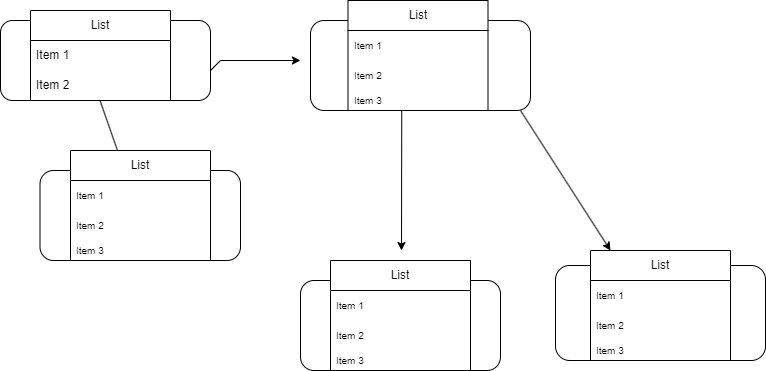

The diagram above was exported from draw.io. Its source (the exported page's mxGraphModel, read from the mxfile embedded in the PNG):
<mxGraphModel dx="880" dy="460" grid="1" gridSize="10" guides="1" tooltips="1" connect="1" arrows="1" fold="1" page="1" pageScale="1" pageWidth="850" pageHeight="1100" math="0" shadow="0">
  <root>
    <mxCell id="0" />
    <mxCell id="1" parent="0" />
    <mxCell id="QaFB4UMlA3ELlFcI0PAy-2" value="" style="rounded=1;whiteSpace=wrap;html=1;" vertex="1" parent="1">
      <mxGeometry x="40" y="90" width="210" height="80" as="geometry" />
    </mxCell>
    <mxCell id="QaFB4UMlA3ELlFcI0PAy-3" value="" style="endArrow=classic;html=1;rounded=0;" edge="1" parent="1" target="QaFB4UMlA3ELlFcI0PAy-4">
      <mxGeometry width="50" height="50" relative="1" as="geometry">
        <mxPoint x="139.5" y="170" as="sourcePoint" />
        <mxPoint x="139.5" y="270" as="targetPoint" />
      </mxGeometry>
    </mxCell>
    <mxCell id="QaFB4UMlA3ELlFcI0PAy-4" value="" style="rounded=1;whiteSpace=wrap;html=1;" vertex="1" parent="1">
      <mxGeometry x="79.5" y="240" width="200.5" height="90" as="geometry" />
    </mxCell>
    <mxCell id="QaFB4UMlA3ELlFcI0PAy-5" value="" style="rounded=1;whiteSpace=wrap;html=1;" vertex="1" parent="1">
      <mxGeometry x="350" y="90" width="220" height="90" as="geometry" />
    </mxCell>
    <mxCell id="QaFB4UMlA3ELlFcI0PAy-6" value="" style="endArrow=classic;html=1;rounded=0;" edge="1" parent="1">
      <mxGeometry width="50" height="50" relative="1" as="geometry">
        <mxPoint x="250" y="140" as="sourcePoint" />
        <mxPoint x="340" y="130" as="targetPoint" />
        <Array as="points">
          <mxPoint x="260" y="130" />
        </Array>
      </mxGeometry>
    </mxCell>
    <mxCell id="QaFB4UMlA3ELlFcI0PAy-7" value="" style="rounded=1;whiteSpace=wrap;html=1;" vertex="1" parent="1">
      <mxGeometry x="340" y="350" width="200" height="90" as="geometry" />
    </mxCell>
    <mxCell id="QaFB4UMlA3ELlFcI0PAy-8" value="" style="endArrow=classic;html=1;rounded=0;" edge="1" parent="1">
      <mxGeometry width="50" height="50" relative="1" as="geometry">
        <mxPoint x="441.25" y="180" as="sourcePoint" />
        <mxPoint x="441" y="320" as="targetPoint" />
      </mxGeometry>
    </mxCell>
    <mxCell id="QaFB4UMlA3ELlFcI0PAy-9" value="" style="rounded=1;whiteSpace=wrap;html=1;" vertex="1" parent="1">
      <mxGeometry x="595" y="335" width="210" height="95" as="geometry" />
    </mxCell>
    <mxCell id="QaFB4UMlA3ELlFcI0PAy-10" value="" style="endArrow=classic;html=1;rounded=0;" edge="1" parent="1">
      <mxGeometry width="50" height="50" relative="1" as="geometry">
        <mxPoint x="560" y="180" as="sourcePoint" />
        <mxPoint x="650" y="320" as="targetPoint" />
      </mxGeometry>
    </mxCell>
    <mxCell id="QaFB4UMlA3ELlFcI0PAy-13" value="List" style="swimlane;fontStyle=0;childLayout=stackLayout;horizontal=1;startSize=30;horizontalStack=0;resizeParent=1;resizeParentMax=0;resizeLast=0;collapsible=1;marginBottom=0;whiteSpace=wrap;html=1;" vertex="1" parent="1">
      <mxGeometry x="387.5" y="70" width="140" height="110" as="geometry" />
    </mxCell>
    <mxCell id="QaFB4UMlA3ELlFcI0PAy-14" value="&lt;font style=&quot;font-size: 10px;&quot;&gt;Item 1&lt;/font&gt;" style="text;strokeColor=none;fillColor=none;align=left;verticalAlign=middle;spacingLeft=4;spacingRight=4;overflow=hidden;points=[[0,0.5],[1,0.5]];portConstraint=eastwest;rotatable=0;whiteSpace=wrap;html=1;" vertex="1" parent="QaFB4UMlA3ELlFcI0PAy-13">
      <mxGeometry y="30" width="140" height="30" as="geometry" />
    </mxCell>
    <mxCell id="QaFB4UMlA3ELlFcI0PAy-15" value="&lt;font style=&quot;font-size: 10px;&quot;&gt;Item 2&lt;/font&gt;" style="text;strokeColor=none;fillColor=none;align=left;verticalAlign=middle;spacingLeft=4;spacingRight=4;overflow=hidden;points=[[0,0.5],[1,0.5]];portConstraint=eastwest;rotatable=0;whiteSpace=wrap;html=1;" vertex="1" parent="QaFB4UMlA3ELlFcI0PAy-13">
      <mxGeometry y="60" width="140" height="30" as="geometry" />
    </mxCell>
    <mxCell id="QaFB4UMlA3ELlFcI0PAy-16" value="&lt;font style=&quot;font-size: 10px;&quot;&gt;Item 3&lt;/font&gt;" style="text;strokeColor=none;fillColor=none;align=left;verticalAlign=middle;spacingLeft=4;spacingRight=4;overflow=hidden;points=[[0,0.5],[1,0.5]];portConstraint=eastwest;rotatable=0;whiteSpace=wrap;html=1;" vertex="1" parent="QaFB4UMlA3ELlFcI0PAy-13">
      <mxGeometry y="90" width="140" height="20" as="geometry" />
    </mxCell>
    <mxCell id="QaFB4UMlA3ELlFcI0PAy-23" value="List" style="swimlane;fontStyle=0;childLayout=stackLayout;horizontal=1;startSize=30;horizontalStack=0;resizeParent=1;resizeParentMax=0;resizeLast=0;collapsible=1;marginBottom=0;whiteSpace=wrap;html=1;" vertex="1" parent="1">
      <mxGeometry x="70" y="80" width="140" height="90" as="geometry" />
    </mxCell>
    <mxCell id="QaFB4UMlA3ELlFcI0PAy-24" value="Item 1" style="text;strokeColor=none;fillColor=none;align=left;verticalAlign=middle;spacingLeft=4;spacingRight=4;overflow=hidden;points=[[0,0.5],[1,0.5]];portConstraint=eastwest;rotatable=0;whiteSpace=wrap;html=1;" vertex="1" parent="QaFB4UMlA3ELlFcI0PAy-23">
      <mxGeometry y="30" width="140" height="30" as="geometry" />
    </mxCell>
    <mxCell id="QaFB4UMlA3ELlFcI0PAy-25" value="Item 2" style="text;strokeColor=none;fillColor=none;align=left;verticalAlign=middle;spacingLeft=4;spacingRight=4;overflow=hidden;points=[[0,0.5],[1,0.5]];portConstraint=eastwest;rotatable=0;whiteSpace=wrap;html=1;" vertex="1" parent="QaFB4UMlA3ELlFcI0PAy-23">
      <mxGeometry y="60" width="140" height="30" as="geometry" />
    </mxCell>
    <mxCell id="QaFB4UMlA3ELlFcI0PAy-27" value="List" style="swimlane;fontStyle=0;childLayout=stackLayout;horizontal=1;startSize=30;horizontalStack=0;resizeParent=1;resizeParentMax=0;resizeLast=0;collapsible=1;marginBottom=0;whiteSpace=wrap;html=1;" vertex="1" parent="1">
      <mxGeometry x="110" y="220" width="140" height="110" as="geometry">
        <mxRectangle x="670" y="90" width="60" height="30" as="alternateBounds" />
      </mxGeometry>
    </mxCell>
    <mxCell id="QaFB4UMlA3ELlFcI0PAy-28" value="&lt;font style=&quot;font-size: 10px;&quot;&gt;Item 1&lt;/font&gt;" style="text;strokeColor=none;fillColor=none;align=left;verticalAlign=middle;spacingLeft=4;spacingRight=4;overflow=hidden;points=[[0,0.5],[1,0.5]];portConstraint=eastwest;rotatable=0;whiteSpace=wrap;html=1;" vertex="1" parent="QaFB4UMlA3ELlFcI0PAy-27">
      <mxGeometry y="30" width="140" height="30" as="geometry" />
    </mxCell>
    <mxCell id="QaFB4UMlA3ELlFcI0PAy-29" value="&lt;font style=&quot;font-size: 10px;&quot;&gt;Item 2&lt;/font&gt;" style="text;strokeColor=none;fillColor=none;align=left;verticalAlign=middle;spacingLeft=4;spacingRight=4;overflow=hidden;points=[[0,0.5],[1,0.5]];portConstraint=eastwest;rotatable=0;whiteSpace=wrap;html=1;" vertex="1" parent="QaFB4UMlA3ELlFcI0PAy-27">
      <mxGeometry y="60" width="140" height="30" as="geometry" />
    </mxCell>
    <mxCell id="QaFB4UMlA3ELlFcI0PAy-30" value="&lt;font style=&quot;font-size: 10px;&quot;&gt;Item 3&lt;/font&gt;" style="text;strokeColor=none;fillColor=none;align=left;verticalAlign=middle;spacingLeft=4;spacingRight=4;overflow=hidden;points=[[0,0.5],[1,0.5]];portConstraint=eastwest;rotatable=0;whiteSpace=wrap;html=1;" vertex="1" parent="QaFB4UMlA3ELlFcI0PAy-27">
      <mxGeometry y="90" width="140" height="20" as="geometry" />
    </mxCell>
    <mxCell id="QaFB4UMlA3ELlFcI0PAy-31" value="List" style="swimlane;fontStyle=0;childLayout=stackLayout;horizontal=1;startSize=30;horizontalStack=0;resizeParent=1;resizeParentMax=0;resizeLast=0;collapsible=1;marginBottom=0;whiteSpace=wrap;html=1;" vertex="1" parent="1">
      <mxGeometry x="370" y="330" width="140" height="110" as="geometry" />
    </mxCell>
    <mxCell id="QaFB4UMlA3ELlFcI0PAy-32" value="&lt;font style=&quot;font-size: 10px;&quot;&gt;Item 1&lt;/font&gt;" style="text;strokeColor=none;fillColor=none;align=left;verticalAlign=middle;spacingLeft=4;spacingRight=4;overflow=hidden;points=[[0,0.5],[1,0.5]];portConstraint=eastwest;rotatable=0;whiteSpace=wrap;html=1;" vertex="1" parent="QaFB4UMlA3ELlFcI0PAy-31">
      <mxGeometry y="30" width="140" height="30" as="geometry" />
    </mxCell>
    <mxCell id="QaFB4UMlA3ELlFcI0PAy-33" value="&lt;font style=&quot;font-size: 10px;&quot;&gt;Item 2&lt;/font&gt;" style="text;strokeColor=none;fillColor=none;align=left;verticalAlign=middle;spacingLeft=4;spacingRight=4;overflow=hidden;points=[[0,0.5],[1,0.5]];portConstraint=eastwest;rotatable=0;whiteSpace=wrap;html=1;" vertex="1" parent="QaFB4UMlA3ELlFcI0PAy-31">
      <mxGeometry y="60" width="140" height="30" as="geometry" />
    </mxCell>
    <mxCell id="QaFB4UMlA3ELlFcI0PAy-34" value="&lt;font style=&quot;font-size: 10px;&quot;&gt;Item 3&lt;/font&gt;" style="text;strokeColor=none;fillColor=none;align=left;verticalAlign=middle;spacingLeft=4;spacingRight=4;overflow=hidden;points=[[0,0.5],[1,0.5]];portConstraint=eastwest;rotatable=0;whiteSpace=wrap;html=1;" vertex="1" parent="QaFB4UMlA3ELlFcI0PAy-31">
      <mxGeometry y="90" width="140" height="20" as="geometry" />
    </mxCell>
    <mxCell id="QaFB4UMlA3ELlFcI0PAy-35" value="List" style="swimlane;fontStyle=0;childLayout=stackLayout;horizontal=1;startSize=30;horizontalStack=0;resizeParent=1;resizeParentMax=0;resizeLast=0;collapsible=1;marginBottom=0;whiteSpace=wrap;html=1;" vertex="1" parent="1">
      <mxGeometry x="630" y="320" width="140" height="110" as="geometry" />
    </mxCell>
    <mxCell id="QaFB4UMlA3ELlFcI0PAy-36" value="&lt;font style=&quot;font-size: 10px;&quot;&gt;Item 1&lt;/font&gt;" style="text;strokeColor=none;fillColor=none;align=left;verticalAlign=middle;spacingLeft=4;spacingRight=4;overflow=hidden;points=[[0,0.5],[1,0.5]];portConstraint=eastwest;rotatable=0;whiteSpace=wrap;html=1;" vertex="1" parent="QaFB4UMlA3ELlFcI0PAy-35">
      <mxGeometry y="30" width="140" height="30" as="geometry" />
    </mxCell>
    <mxCell id="QaFB4UMlA3ELlFcI0PAy-37" value="&lt;font style=&quot;font-size: 10px;&quot;&gt;Item 2&lt;/font&gt;" style="text;strokeColor=none;fillColor=none;align=left;verticalAlign=middle;spacingLeft=4;spacingRight=4;overflow=hidden;points=[[0,0.5],[1,0.5]];portConstraint=eastwest;rotatable=0;whiteSpace=wrap;html=1;" vertex="1" parent="QaFB4UMlA3ELlFcI0PAy-35">
      <mxGeometry y="60" width="140" height="30" as="geometry" />
    </mxCell>
    <mxCell id="QaFB4UMlA3ELlFcI0PAy-38" value="&lt;font style=&quot;font-size: 10px;&quot;&gt;Item 3&lt;/font&gt;" style="text;strokeColor=none;fillColor=none;align=left;verticalAlign=middle;spacingLeft=4;spacingRight=4;overflow=hidden;points=[[0,0.5],[1,0.5]];portConstraint=eastwest;rotatable=0;whiteSpace=wrap;html=1;" vertex="1" parent="QaFB4UMlA3ELlFcI0PAy-35">
      <mxGeometry y="90" width="140" height="20" as="geometry" />
    </mxCell>
  </root>
</mxGraphModel>